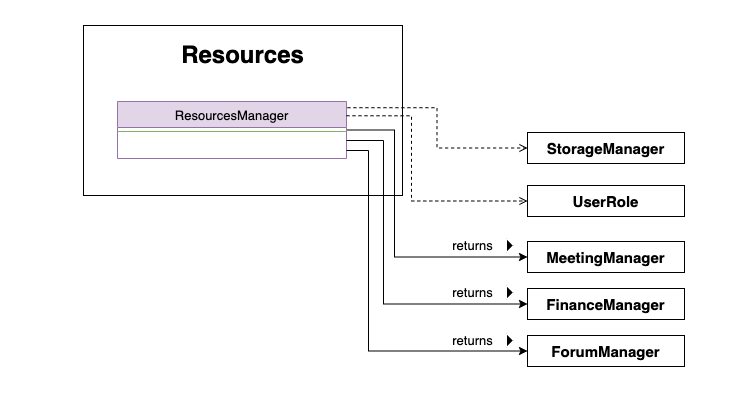

The diagram above was exported from draw.io. Its source (the exported page's mxGraphModel, read from the mxfile embedded in the PNG):
<mxGraphModel dx="1524" dy="997" grid="0" gridSize="10" guides="1" tooltips="1" connect="1" arrows="1" fold="1" page="1" pageScale="1" pageWidth="1920" pageHeight="1200" math="0" shadow="0">
  <root>
    <mxCell id="WIyWlLk6GJQsqaUBKTNV-0" />
    <mxCell id="WIyWlLk6GJQsqaUBKTNV-1" parent="WIyWlLk6GJQsqaUBKTNV-0" />
    <mxCell id="daEEJzo2GAbT-aHwd9CX-41" value="" style="rounded=0;whiteSpace=wrap;html=1;fontSize=13;strokeColor=#FFFFFF;align=right;" parent="WIyWlLk6GJQsqaUBKTNV-1" vertex="1">
      <mxGeometry x="546" y="293" width="742" height="405" as="geometry" />
    </mxCell>
    <mxCell id="daEEJzo2GAbT-aHwd9CX-17" value="&lt;b&gt;&lt;span style=&quot;font-size: 24px&quot;&gt;Resources&lt;/span&gt;&lt;br&gt;&lt;br&gt;&lt;br&gt;&lt;br&gt;&lt;br&gt;&lt;br&gt;&lt;br&gt;&lt;br&gt;&lt;br&gt;&lt;/b&gt;" style="rounded=0;whiteSpace=wrap;html=1;" parent="WIyWlLk6GJQsqaUBKTNV-1" vertex="1">
      <mxGeometry x="629" y="318" width="319" height="170" as="geometry" />
    </mxCell>
    <mxCell id="ZbffBKvkRjlGb7Qn-Aut-3" style="edgeStyle=orthogonalEdgeStyle;rounded=0;orthogonalLoop=1;jettySize=auto;html=1;entryX=0;entryY=0.5;entryDx=0;entryDy=0;exitX=1;exitY=0.5;exitDx=0;exitDy=0;" parent="WIyWlLk6GJQsqaUBKTNV-1" source="zkfFHV4jXpPFQw0GAbJ--13" target="zvi9RCe959KgxpSX0xxQ-8" edge="1">
      <mxGeometry relative="1" as="geometry">
        <Array as="points">
          <mxPoint x="940" y="423" />
          <mxPoint x="940" y="550" />
        </Array>
      </mxGeometry>
    </mxCell>
    <mxCell id="zkfFHV4jXpPFQw0GAbJ--13" value="ResourcesManager" style="swimlane;fontStyle=0;align=center;verticalAlign=top;childLayout=stackLayout;horizontal=1;startSize=26;horizontalStack=0;resizeParent=1;resizeLast=0;collapsible=1;marginBottom=0;rounded=0;shadow=0;strokeWidth=1;fillColor=#e1d5e7;strokeColor=#9673a6;fontSize=13;" parent="WIyWlLk6GJQsqaUBKTNV-1" vertex="1">
      <mxGeometry x="663" y="394" width="229" height="57" as="geometry">
        <mxRectangle x="340" y="380" width="170" height="26" as="alternateBounds" />
      </mxGeometry>
    </mxCell>
    <mxCell id="zkfFHV4jXpPFQw0GAbJ--15" value="" style="line;html=1;strokeWidth=1;align=left;verticalAlign=middle;spacingTop=-1;spacingLeft=3;spacingRight=3;rotatable=0;labelPosition=right;points=[];portConstraint=eastwest;fillColor=#d5e8d4;strokeColor=#82b366;fontSize=13;" parent="zkfFHV4jXpPFQw0GAbJ--13" vertex="1">
      <mxGeometry y="26" width="229" height="8" as="geometry" />
    </mxCell>
    <mxCell id="daEEJzo2GAbT-aHwd9CX-37" value="&lt;font&gt;&lt;b&gt;&lt;font style=&quot;font-size: 15px&quot;&gt;StorageManager&lt;/font&gt;&lt;/b&gt;&lt;br&gt;&lt;/font&gt;" style="rounded=0;whiteSpace=wrap;html=1;" parent="WIyWlLk6GJQsqaUBKTNV-1" vertex="1">
      <mxGeometry x="1073" y="425" width="157" height="31" as="geometry" />
    </mxCell>
    <mxCell id="daEEJzo2GAbT-aHwd9CX-40" style="edgeStyle=orthogonalEdgeStyle;rounded=0;orthogonalLoop=1;jettySize=auto;html=1;exitX=1.004;exitY=0.109;exitDx=0;exitDy=0;entryX=0;entryY=0.5;entryDx=0;entryDy=0;dashed=1;fontSize=13;startArrow=none;startFill=0;strokeWidth=1;endArrow=open;endFill=0;exitPerimeter=0;" parent="WIyWlLk6GJQsqaUBKTNV-1" source="zkfFHV4jXpPFQw0GAbJ--13" target="daEEJzo2GAbT-aHwd9CX-37" edge="1">
      <mxGeometry relative="1" as="geometry" />
    </mxCell>
    <mxCell id="zvi9RCe959KgxpSX0xxQ-1" style="edgeStyle=orthogonalEdgeStyle;rounded=0;orthogonalLoop=1;jettySize=auto;html=1;exitX=0.5;exitY=1;exitDx=0;exitDy=0;" parent="WIyWlLk6GJQsqaUBKTNV-1" source="daEEJzo2GAbT-aHwd9CX-17" target="daEEJzo2GAbT-aHwd9CX-17" edge="1">
      <mxGeometry relative="1" as="geometry" />
    </mxCell>
    <mxCell id="zvi9RCe959KgxpSX0xxQ-2" style="edgeStyle=orthogonalEdgeStyle;rounded=0;orthogonalLoop=1;jettySize=auto;html=1;exitX=0.5;exitY=1;exitDx=0;exitDy=0;" parent="WIyWlLk6GJQsqaUBKTNV-1" source="daEEJzo2GAbT-aHwd9CX-17" target="daEEJzo2GAbT-aHwd9CX-17" edge="1">
      <mxGeometry relative="1" as="geometry" />
    </mxCell>
    <mxCell id="zvi9RCe959KgxpSX0xxQ-5" style="edgeStyle=orthogonalEdgeStyle;rounded=0;orthogonalLoop=1;jettySize=auto;html=1;exitX=1;exitY=0.25;exitDx=0;exitDy=0;entryX=0;entryY=0.5;entryDx=0;entryDy=0;dashed=1;fontSize=13;startArrow=none;startFill=0;strokeWidth=1;endArrow=open;endFill=0;" parent="WIyWlLk6GJQsqaUBKTNV-1" source="zkfFHV4jXpPFQw0GAbJ--13" target="zvi9RCe959KgxpSX0xxQ-6" edge="1">
      <mxGeometry relative="1" as="geometry">
        <mxPoint x="970" y="504.5129999999999" as="sourcePoint" />
        <mxPoint x="1044.54" y="539" as="targetPoint" />
        <Array as="points">
          <mxPoint x="957" y="408" />
          <mxPoint x="957" y="494" />
        </Array>
      </mxGeometry>
    </mxCell>
    <mxCell id="zvi9RCe959KgxpSX0xxQ-6" value="&lt;font&gt;&lt;b&gt;&lt;font style=&quot;font-size: 15px&quot;&gt;UserRole&lt;/font&gt;&lt;/b&gt;&lt;br&gt;&lt;/font&gt;" style="rounded=0;whiteSpace=wrap;html=1;" parent="WIyWlLk6GJQsqaUBKTNV-1" vertex="1">
      <mxGeometry x="1073" y="478" width="157" height="31" as="geometry" />
    </mxCell>
    <mxCell id="zvi9RCe959KgxpSX0xxQ-7" value="&lt;font&gt;&lt;b&gt;&lt;font style=&quot;font-size: 15px&quot;&gt;FinanceManager&lt;/font&gt;&lt;/b&gt;&lt;br&gt;&lt;/font&gt;" style="rounded=0;whiteSpace=wrap;html=1;" parent="WIyWlLk6GJQsqaUBKTNV-1" vertex="1">
      <mxGeometry x="1073" y="581" width="157" height="31" as="geometry" />
    </mxCell>
    <mxCell id="zvi9RCe959KgxpSX0xxQ-8" value="&lt;font&gt;&lt;b&gt;&lt;font style=&quot;font-size: 15px&quot;&gt;MeetingManager&lt;/font&gt;&lt;/b&gt;&lt;br&gt;&lt;/font&gt;" style="rounded=0;whiteSpace=wrap;html=1;" parent="WIyWlLk6GJQsqaUBKTNV-1" vertex="1">
      <mxGeometry x="1073" y="534" width="157" height="31" as="geometry" />
    </mxCell>
    <mxCell id="zvi9RCe959KgxpSX0xxQ-9" value="&lt;font&gt;&lt;b&gt;&lt;font style=&quot;font-size: 15px&quot;&gt;ForumManager&lt;/font&gt;&lt;/b&gt;&lt;br&gt;&lt;/font&gt;" style="rounded=0;whiteSpace=wrap;html=1;" parent="WIyWlLk6GJQsqaUBKTNV-1" vertex="1">
      <mxGeometry x="1073" y="628" width="157" height="31" as="geometry" />
    </mxCell>
    <mxCell id="ZbffBKvkRjlGb7Qn-Aut-0" value="" style="triangle;aspect=fixed;fillColor=#000000;fontSize=13;strokeColor=#FFFFFF;rotation=0;" parent="WIyWlLk6GJQsqaUBKTNV-1" vertex="1">
      <mxGeometry x="1052" y="531" width="7" height="14" as="geometry" />
    </mxCell>
    <mxCell id="ZbffBKvkRjlGb7Qn-Aut-1" value="returns" style="text;html=1;align=center;verticalAlign=middle;resizable=0;points=[];autosize=1;strokeColor=none;fillColor=none;fontSize=13;" parent="WIyWlLk6GJQsqaUBKTNV-1" vertex="1">
      <mxGeometry x="993" y="528" width="50" height="20" as="geometry" />
    </mxCell>
    <mxCell id="ZbffBKvkRjlGb7Qn-Aut-5" style="edgeStyle=orthogonalEdgeStyle;rounded=0;orthogonalLoop=1;jettySize=auto;html=1;entryX=0;entryY=0.5;entryDx=0;entryDy=0;" parent="WIyWlLk6GJQsqaUBKTNV-1" target="zvi9RCe959KgxpSX0xxQ-7" edge="1">
      <mxGeometry relative="1" as="geometry">
        <mxPoint x="892" y="433" as="sourcePoint" />
        <mxPoint x="1083" y="559.5" as="targetPoint" />
        <Array as="points">
          <mxPoint x="892" y="433" />
          <mxPoint x="929" y="433" />
          <mxPoint x="929" y="596" />
        </Array>
      </mxGeometry>
    </mxCell>
    <mxCell id="ZbffBKvkRjlGb7Qn-Aut-6" style="edgeStyle=orthogonalEdgeStyle;rounded=0;orthogonalLoop=1;jettySize=auto;html=1;entryX=0;entryY=0.5;entryDx=0;entryDy=0;" parent="WIyWlLk6GJQsqaUBKTNV-1" target="zvi9RCe959KgxpSX0xxQ-9" edge="1">
      <mxGeometry relative="1" as="geometry">
        <mxPoint x="892" y="443" as="sourcePoint" />
        <mxPoint x="1083" y="606.5" as="targetPoint" />
        <Array as="points">
          <mxPoint x="914" y="443" />
          <mxPoint x="914" y="644" />
        </Array>
      </mxGeometry>
    </mxCell>
    <mxCell id="ZbffBKvkRjlGb7Qn-Aut-7" value="" style="triangle;aspect=fixed;fillColor=#000000;fontSize=13;strokeColor=#FFFFFF;rotation=0;" parent="WIyWlLk6GJQsqaUBKTNV-1" vertex="1">
      <mxGeometry x="1052" y="578" width="7" height="14" as="geometry" />
    </mxCell>
    <mxCell id="ZbffBKvkRjlGb7Qn-Aut-8" value="returns" style="text;html=1;align=center;verticalAlign=middle;resizable=0;points=[];autosize=1;strokeColor=none;fillColor=none;fontSize=13;" parent="WIyWlLk6GJQsqaUBKTNV-1" vertex="1">
      <mxGeometry x="993" y="575" width="50" height="20" as="geometry" />
    </mxCell>
    <mxCell id="ZbffBKvkRjlGb7Qn-Aut-9" value="" style="triangle;aspect=fixed;fillColor=#000000;fontSize=13;strokeColor=#FFFFFF;rotation=0;" parent="WIyWlLk6GJQsqaUBKTNV-1" vertex="1">
      <mxGeometry x="1052" y="626" width="7" height="14" as="geometry" />
    </mxCell>
    <mxCell id="ZbffBKvkRjlGb7Qn-Aut-10" value="returns" style="text;html=1;align=center;verticalAlign=middle;resizable=0;points=[];autosize=1;strokeColor=none;fillColor=none;fontSize=13;" parent="WIyWlLk6GJQsqaUBKTNV-1" vertex="1">
      <mxGeometry x="993" y="623" width="50" height="20" as="geometry" />
    </mxCell>
  </root>
</mxGraphModel>